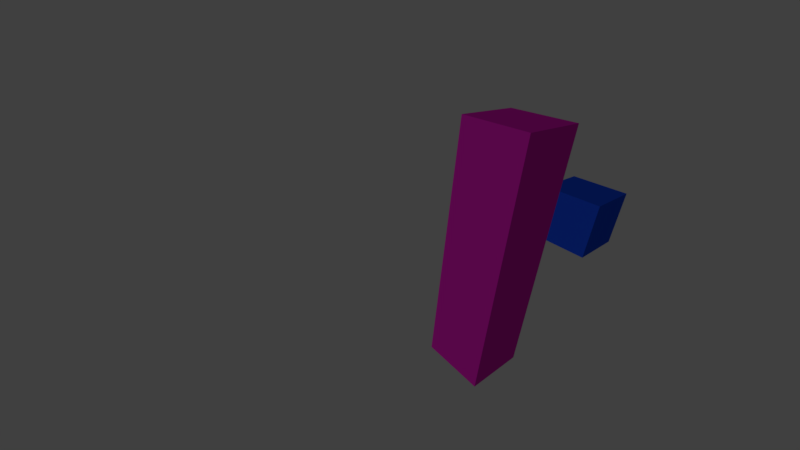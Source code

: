 # Source: test_scenario.blend  (saved by Blender 2.79.0; exported with 4.5.12 LTS)
import bpy
from mathutils import Matrix  # noqa: F401  (used for matrix-valued properties, if any)

bpy.ops.wm.read_factory_settings(use_empty=True)
scene = bpy.context.scene
scene.name = 'Scene'

# ---- collections
col_collection_1 = bpy.data.collections.new('Collection 1'); scene.collection.children.link(col_collection_1)

# ---- materials (node trees are filled in below, after node groups)
mat_material_001 = bpy.data.materials.new('Material.001')
mat_material_001.alpha_threshold = 0.0
mat_material_001.use_transparent_shadow = False
mat_material_001.diffuse_color = (0.8, 0.01646, 0.5424, 1.0)
mat_material_001.roughness = 0.5
mat_material = bpy.data.materials.new('Material')
mat_material.alpha_threshold = 0.0
mat_material.use_transparent_shadow = False
mat_material.diffuse_color = (0.01192, 0.08271, 0.8, 1.0)
mat_material.specular_color = (0.1202, 1.0, 0.08017)
mat_material.roughness = 0.5

# ---- material node trees

# ---- world
world_world = bpy.data.worlds.new('World'); scene.world = world_world
world_world.color = (0.05088, 0.05088, 0.05088)
world_world.use_sun_shadow = False
world_world.sun_shadow_jitter_overblur = 0.0
world_world.cycles.sampling_method = 'MANUAL'

# ---- cameras
cam_camera = bpy.data.cameras.new('Camera')
cam_camera.clip_start = 0.001
cam_camera.clip_end = 100.0
cam_camera.lens = 14.77
cam_camera.sensor_width = 32.0
cam_camera.sensor_height = 18.0
cam_camera.ortho_scale = 7.314
cam_camera.dof.focus_distance = 0.0
cam_camera.dof.aperture_fstop = 128.0

# ---- lights
light_lamp = bpy.data.lights.new('Lamp', 'SUN')
light_lamp.transmission_factor = 0.0
light_lamp.cutoff_distance = 30.0
light_lamp.angle = 0.1993
light_lamp.energy = 0.47
light_lamp.shadow_buffer_clip_start = 1.001
light_lamp.shadow_soft_size = 0.1
light_lamp.shadow_cascade_max_distance = 1000.0

# ---- meshes
me_cube = bpy.data.meshes.new('Cube')
me_cube.from_pydata([(-1.0, -1.0, -1.0), (-1.0, -1.0, 1.0), (-1.0, 1.0, -1.0), (-1.0, 1.0, 1.0), (1.0, -1.0, -1.0), (1.0, -1.0, 1.0), (1.0, 1.0, -1.0), (1.0, 1.0, 1.0)], [], [(0, 1, 3, 2), (2, 3, 7, 6), (6, 7, 5, 4), (4, 5, 1, 0), (2, 6, 4, 0), (7, 3, 1, 5)])
me_cube.materials.append(mat_material_001)
me_cube.use_remesh_preserve_volume = False
me_cube.use_remesh_preserve_attributes = False
me_cube.use_mirror_vertex_groups = False
me_cube.update()
me_cube_001 = bpy.data.meshes.new('Cube.001')
me_cube_001.from_pydata([(-1.0, -1.0, -1.0), (-1.0, -1.0, 1.0), (-1.0, 1.0, -1.0), (-1.0, 1.0, 1.0), (1.0, -1.0, -1.0), (1.0, -1.0, 1.0), (1.0, 1.0, -1.0), (1.0, 1.0, 1.0)], [], [(0, 1, 3, 2), (2, 3, 7, 6), (6, 7, 5, 4), (4, 5, 1, 0), (2, 6, 4, 0), (7, 3, 1, 5)])
me_cube_001.materials.append(mat_material)
me_cube_001.use_remesh_preserve_volume = False
me_cube_001.use_remesh_preserve_attributes = False
me_cube_001.use_mirror_vertex_groups = False
me_cube_001.update()

# ---- objects
ob_a = bpy.data.objects.new('A', me_cube)
ob_lamp = bpy.data.objects.new('Lamp', light_lamp)
ob_camera = bpy.data.objects.new('Camera', cam_camera)
ob_b = bpy.data.objects.new('B', me_cube_001)

# ---- transforms, parenting, visibility, modifiers, constraints
ob_a.location = (4.0, 4.0, 1.0)
ob_a.scale = (1.0, 1.0, 4.0)
ob_a.lineart.crease_threshold = 0.0
ob_lamp.location = (11.0, -8.0, -1.0)
ob_lamp.rotation_euler = (-1.307, -0.6759, 3.468)
ob_lamp.lock_rotations_4d = False
ob_lamp.empty_display_type = 'ARROWS'
ob_lamp.color = (0.0, 0.0, 0.0, 0.0)
ob_lamp.lineart.crease_threshold = 0.0
ob_camera.location = (12.08, 9.336, 6.849)
ob_camera.rotation_euler = (-5.208, -0.05303, 2.473)
ob_camera.lock_rotations_4d = False
ob_camera.empty_display_type = 'ARROWS'
ob_camera.color = (0.0, 0.0, 0.0, 0.0)
ob_camera.display_type = 'WIRE'
ob_camera.lineart.crease_threshold = 0.0
ob_b.location = (-1.0, 4.0, 1.0)
ob_b.lineart.crease_threshold = 0.0

# ---- collection membership
col_collection_1.objects.link(ob_a)
col_collection_1.objects.link(ob_lamp)
col_collection_1.objects.link(ob_camera)
col_collection_1.objects.link(ob_b)

# ---- scene / render settings (as saved in the file)
scene.camera = ob_camera
scene.frame_start = 1; scene.frame_end = 250; scene.frame_set(42)
scene.render.engine = 'BLENDER_EEVEE_NEXT'
scene.render.resolution_percentage = 50
scene.render.dither_intensity = 0.0
scene.cycles.use_denoising = False
scene.cycles.samples = 128
scene.cycles.sampling_pattern = 'TABULATED_SOBOL'
scene.cycles.use_adaptive_sampling = False
scene.cycles.use_light_tree = False
scene.cycles.blur_glossy = 0.0
scene.cycles.sample_clamp_indirect = 0.0
scene.view_settings.view_transform = 'Standard'
bpy.context.view_layer.update()
